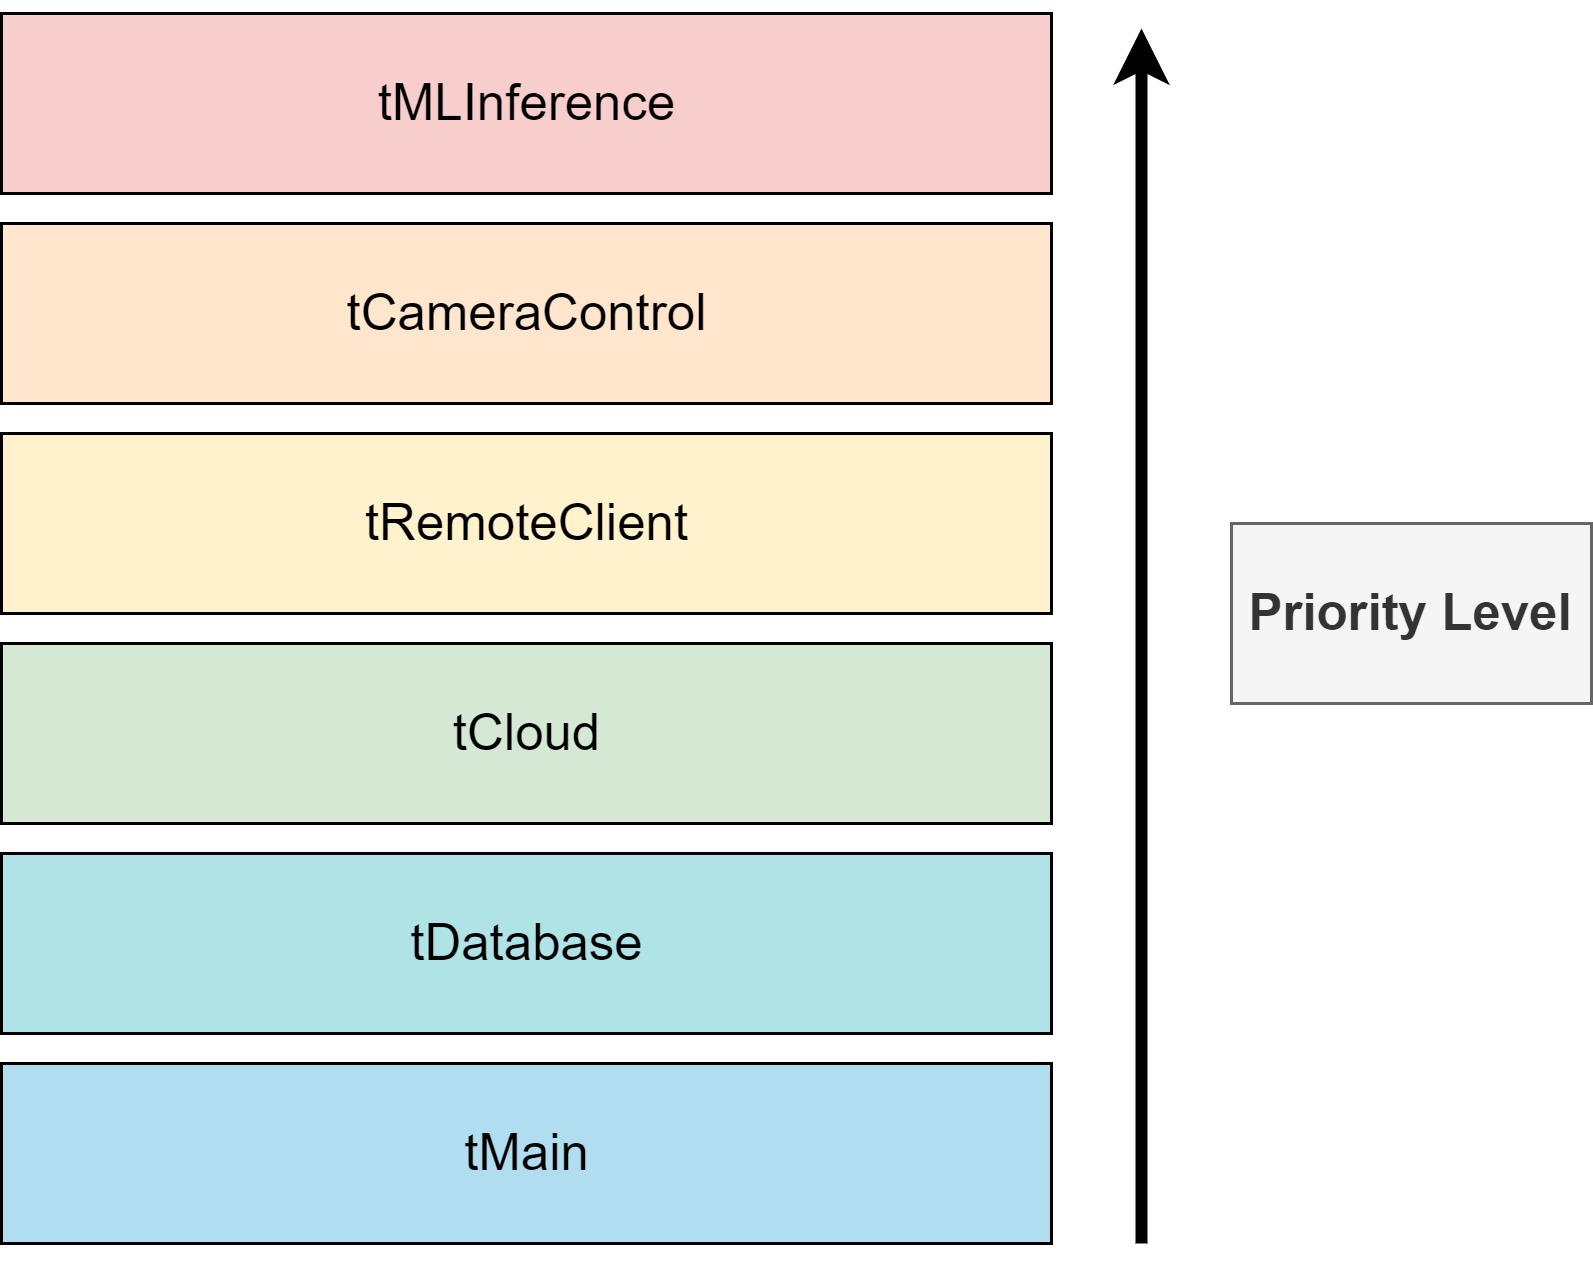

The diagram above was exported from draw.io. Its source (the exported page's mxGraphModel, read from the mxfile embedded in the PNG):
<mxGraphModel dx="1086" dy="846" grid="1" gridSize="10" guides="1" tooltips="1" connect="1" arrows="1" fold="1" page="1" pageScale="1" pageWidth="1169" pageHeight="827" math="0" shadow="0">
  <root>
    <mxCell id="0" />
    <mxCell id="1" parent="0" />
    <mxCell id="0XT-CZcjGFwikC_cgEWI-1" value="" style="rounded=0;whiteSpace=wrap;html=1;fillColor=#f8cecc;strokeColor=#000000;strokeWidth=1;" parent="1" vertex="1">
      <mxGeometry x="330" y="130" width="350" height="60" as="geometry" />
    </mxCell>
    <mxCell id="0XT-CZcjGFwikC_cgEWI-2" value="" style="rounded=0;whiteSpace=wrap;html=1;fillColor=#ffe6cc;strokeColor=#000000;strokeWidth=1;" parent="1" vertex="1">
      <mxGeometry x="330" y="200" width="350" height="60" as="geometry" />
    </mxCell>
    <mxCell id="0XT-CZcjGFwikC_cgEWI-3" value="" style="rounded=0;whiteSpace=wrap;html=1;fillColor=#fff2cc;strokeColor=#000000;strokeWidth=1;" parent="1" vertex="1">
      <mxGeometry x="330" y="270" width="350" height="60" as="geometry" />
    </mxCell>
    <mxCell id="0XT-CZcjGFwikC_cgEWI-4" value="" style="rounded=0;whiteSpace=wrap;html=1;fillColor=#d5e8d4;strokeColor=#000000;strokeWidth=1;" parent="1" vertex="1">
      <mxGeometry x="330" y="340" width="350" height="60" as="geometry" />
    </mxCell>
    <mxCell id="0XT-CZcjGFwikC_cgEWI-6" value="" style="rounded=0;whiteSpace=wrap;html=1;fillColor=#b0e3e6;strokeColor=#000000;strokeWidth=1;" parent="1" vertex="1">
      <mxGeometry x="330" y="410" width="350" height="60" as="geometry" />
    </mxCell>
    <mxCell id="0XT-CZcjGFwikC_cgEWI-7" value="" style="rounded=0;whiteSpace=wrap;html=1;fillColor=#b1ddf0;strokeColor=#000000;strokeWidth=1;" parent="1" vertex="1">
      <mxGeometry x="330" y="480" width="350" height="60" as="geometry" />
    </mxCell>
    <mxCell id="0XT-CZcjGFwikC_cgEWI-9" value="" style="endArrow=classic;html=1;strokeWidth=4;" parent="1" edge="1">
      <mxGeometry width="50" height="50" relative="1" as="geometry">
        <mxPoint x="710" y="540" as="sourcePoint" />
        <mxPoint x="710" y="135" as="targetPoint" />
      </mxGeometry>
    </mxCell>
    <mxCell id="0XT-CZcjGFwikC_cgEWI-12" value="&lt;font style=&quot;font-size: 17px&quot;&gt;&lt;b&gt;Priority Level&lt;/b&gt;&lt;/font&gt;" style="rounded=0;whiteSpace=wrap;html=1;fillColor=#f5f5f5;strokeColor=#666666;fontColor=#333333;" parent="1" vertex="1">
      <mxGeometry x="740" y="300" width="120" height="60" as="geometry" />
    </mxCell>
    <mxCell id="ENIvfXwQqmpzN3L-EXXC-3" value="tCameraControl" style="text;html=1;align=center;verticalAlign=middle;resizable=0;points=[];;autosize=1;fontSize=17;strokeColor=none;fillColor=none;" parent="1" vertex="1">
      <mxGeometry x="435" y="215" width="140" height="30" as="geometry" />
    </mxCell>
    <mxCell id="ENIvfXwQqmpzN3L-EXXC-4" value="tMLInference" style="text;html=1;align=center;verticalAlign=middle;resizable=0;points=[];;autosize=1;fontSize=17;" parent="1" vertex="1">
      <mxGeometry x="450" y="145" width="110" height="30" as="geometry" />
    </mxCell>
    <mxCell id="ENIvfXwQqmpzN3L-EXXC-5" value="tMain" style="text;html=1;align=center;verticalAlign=middle;resizable=0;points=[];;autosize=1;fontSize=17;" parent="1" vertex="1">
      <mxGeometry x="475" y="495" width="60" height="30" as="geometry" />
    </mxCell>
    <mxCell id="ENIvfXwQqmpzN3L-EXXC-6" value="tCloud" style="text;html=1;align=center;verticalAlign=middle;resizable=0;points=[];;autosize=1;fontSize=17;" parent="1" vertex="1">
      <mxGeometry x="475" y="355" width="60" height="30" as="geometry" />
    </mxCell>
    <mxCell id="ENIvfXwQqmpzN3L-EXXC-7" value="tDatabase" style="text;html=1;align=center;verticalAlign=middle;resizable=0;points=[];;autosize=1;fontSize=17;" parent="1" vertex="1">
      <mxGeometry x="460" y="425" width="90" height="30" as="geometry" />
    </mxCell>
    <mxCell id="ENIvfXwQqmpzN3L-EXXC-8" value="tRemoteClient" style="text;html=1;align=center;verticalAlign=middle;resizable=0;points=[];;autosize=1;fontSize=17;" parent="1" vertex="1">
      <mxGeometry x="445" y="285" width="120" height="30" as="geometry" />
    </mxCell>
  </root>
</mxGraphModel>